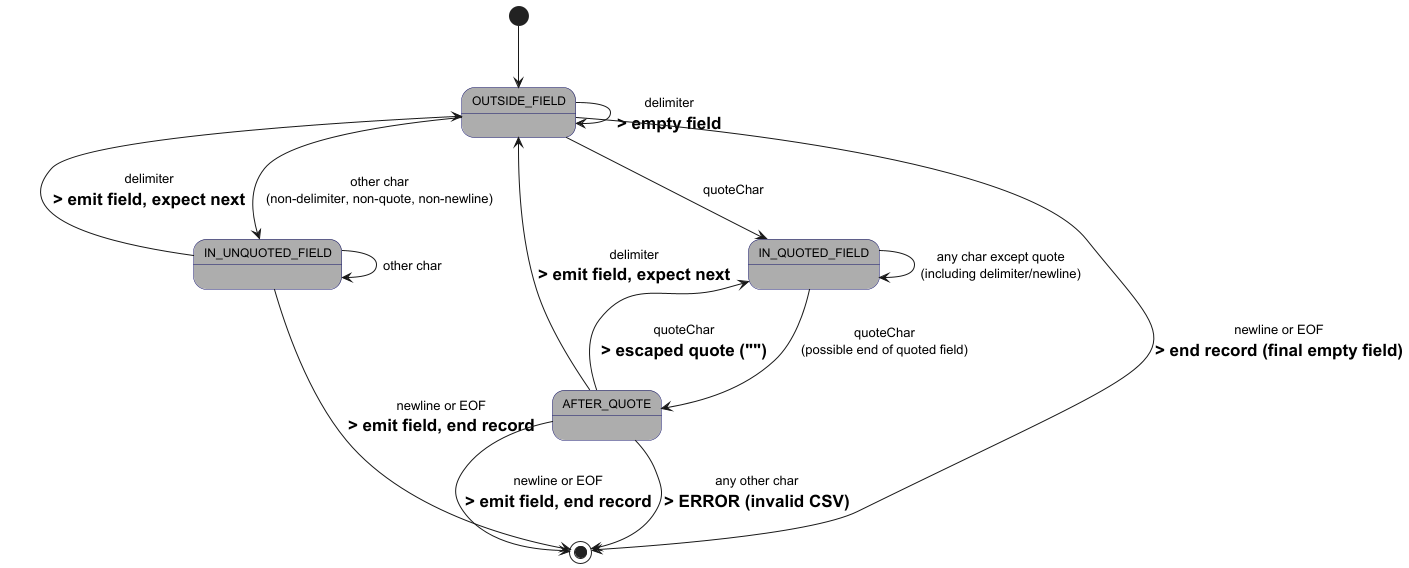

The diagram above was rendered by PlantUML. Its source (embedded in the PNG):
@startuml
skinparam state {
  BackgroundColor #adadad
  BorderColor #111166
  FontSize 12
}

[*] --> OUTSIDE_FIELD

state OUTSIDE_FIELD {
}

state IN_UNQUOTED_FIELD {
}

state IN_QUOTED_FIELD {
}

state AFTER_QUOTE {
}

'OUTSIDE_FIELD transitions
OUTSIDE_FIELD --> IN_QUOTED_FIELD : quoteChar
OUTSIDE_FIELD --> IN_UNQUOTED_FIELD : other char\n(non-delimiter, non-quote, non-newline)
OUTSIDE_FIELD --> OUTSIDE_FIELD : delimiter\n=> empty field
OUTSIDE_FIELD --> [*] : newline or EOF\n=> end record (final empty field)

'IN_UNQUOTED_FIELD transitions
IN_UNQUOTED_FIELD --> OUTSIDE_FIELD : delimiter\n=> emit field, expect next
IN_UNQUOTED_FIELD --> [*] : newline or EOF\n=> emit field, end record
IN_UNQUOTED_FIELD --> IN_UNQUOTED_FIELD : other char

'IN_QUOTED_FIELD transitions
IN_QUOTED_FIELD --> AFTER_QUOTE : quoteChar\n(possible end of quoted field)
IN_QUOTED_FIELD --> IN_QUOTED_FIELD : any char except quote\n(including delimiter/newline)

'AFTER_QUOTE transitions
AFTER_QUOTE --> OUTSIDE_FIELD : delimiter\n=> emit field, expect next
AFTER_QUOTE --> [*] : newline or EOF\n=> emit field, end record
AFTER_QUOTE --> IN_QUOTED_FIELD : quoteChar\n=> escaped quote ("")
AFTER_QUOTE --> [*] : any other char\n=> ERROR (invalid CSV)

@enduml